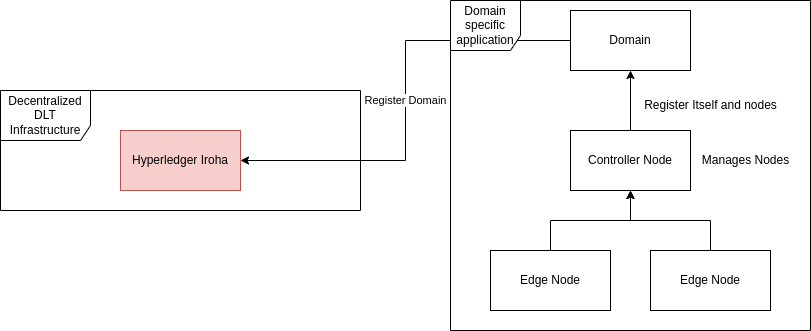

The diagram above was exported from draw.io. Its source (the exported page's mxGraphModel, read from the mxfile embedded in the PNG):
<mxGraphModel dx="1315" dy="913" grid="1" gridSize="10" guides="1" tooltips="1" connect="1" arrows="1" fold="1" page="1" pageScale="1" pageWidth="4681" pageHeight="3300" math="0" shadow="0">
  <root>
    <mxCell id="0" />
    <mxCell id="1" parent="0" />
    <mxCell id="LwUqa8m0BjnTTXi6-W-f-1" value="Hyperledger Iroha" style="rounded=0;whiteSpace=wrap;html=1;fillColor=#f8cecc;strokeColor=#b85450;" parent="1" vertex="1">
      <mxGeometry x="430" y="800" width="120" height="60" as="geometry" />
    </mxCell>
    <mxCell id="3VX2PG0C0XCenkg6oFlK-1" value="Register Domain&lt;br&gt;" style="edgeStyle=orthogonalEdgeStyle;rounded=0;orthogonalLoop=1;jettySize=auto;html=1;entryX=1;entryY=0.5;entryDx=0;entryDy=0;" edge="1" parent="1" source="LwUqa8m0BjnTTXi6-W-f-2" target="LwUqa8m0BjnTTXi6-W-f-1">
      <mxGeometry relative="1" as="geometry" />
    </mxCell>
    <mxCell id="LwUqa8m0BjnTTXi6-W-f-2" value="Domain" style="whiteSpace=wrap;html=1;" parent="1" vertex="1">
      <mxGeometry x="880" y="680" width="120" height="60" as="geometry" />
    </mxCell>
    <mxCell id="LwUqa8m0BjnTTXi6-W-f-10" style="edgeStyle=orthogonalEdgeStyle;rounded=0;orthogonalLoop=1;jettySize=auto;html=1;entryX=0.5;entryY=1;entryDx=0;entryDy=0;" parent="1" source="LwUqa8m0BjnTTXi6-W-f-4" target="LwUqa8m0BjnTTXi6-W-f-2" edge="1">
      <mxGeometry relative="1" as="geometry" />
    </mxCell>
    <mxCell id="LwUqa8m0BjnTTXi6-W-f-4" value="Controller Node" style="whiteSpace=wrap;html=1;" parent="1" vertex="1">
      <mxGeometry x="880" y="800" width="120" height="60" as="geometry" />
    </mxCell>
    <mxCell id="LwUqa8m0BjnTTXi6-W-f-8" style="edgeStyle=orthogonalEdgeStyle;rounded=0;orthogonalLoop=1;jettySize=auto;html=1;entryX=0.5;entryY=1;entryDx=0;entryDy=0;" parent="1" source="LwUqa8m0BjnTTXi6-W-f-5" target="LwUqa8m0BjnTTXi6-W-f-4" edge="1">
      <mxGeometry relative="1" as="geometry" />
    </mxCell>
    <mxCell id="LwUqa8m0BjnTTXi6-W-f-5" value="Edge Node" style="whiteSpace=wrap;html=1;" parent="1" vertex="1">
      <mxGeometry x="800" y="920" width="120" height="60" as="geometry" />
    </mxCell>
    <mxCell id="LwUqa8m0BjnTTXi6-W-f-9" style="edgeStyle=orthogonalEdgeStyle;rounded=0;orthogonalLoop=1;jettySize=auto;html=1;entryX=0.5;entryY=1;entryDx=0;entryDy=0;" parent="1" source="LwUqa8m0BjnTTXi6-W-f-7" target="LwUqa8m0BjnTTXi6-W-f-4" edge="1">
      <mxGeometry relative="1" as="geometry" />
    </mxCell>
    <mxCell id="LwUqa8m0BjnTTXi6-W-f-7" value="Edge Node" style="whiteSpace=wrap;html=1;" parent="1" vertex="1">
      <mxGeometry x="960" y="920" width="120" height="60" as="geometry" />
    </mxCell>
    <mxCell id="LwUqa8m0BjnTTXi6-W-f-12" value="Manages Nodes" style="text;html=1;align=center;verticalAlign=middle;resizable=0;points=[];autosize=1;strokeColor=none;fillColor=none;" parent="1" vertex="1">
      <mxGeometry x="1000" y="815" width="110" height="30" as="geometry" />
    </mxCell>
    <mxCell id="LwUqa8m0BjnTTXi6-W-f-13" value="Register Itself and nodes" style="text;html=1;align=center;verticalAlign=middle;resizable=0;points=[];autosize=1;strokeColor=none;fillColor=none;" parent="1" vertex="1">
      <mxGeometry x="940" y="760" width="160" height="30" as="geometry" />
    </mxCell>
    <mxCell id="LwUqa8m0BjnTTXi6-W-f-16" value="Decentralized DLT Infrastructure" style="shape=umlFrame;whiteSpace=wrap;html=1;pointerEvents=0;width=90;height=50;" parent="1" vertex="1">
      <mxGeometry x="310" y="760" width="360" height="120" as="geometry" />
    </mxCell>
    <mxCell id="LwUqa8m0BjnTTXi6-W-f-17" value="Domain specific application" style="shape=umlFrame;whiteSpace=wrap;html=1;pointerEvents=0;width=70;height=50;" parent="1" vertex="1">
      <mxGeometry x="760" y="670" width="360" height="330" as="geometry" />
    </mxCell>
  </root>
</mxGraphModel>